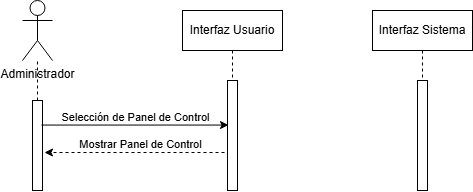

The diagram above was exported from draw.io. Its source (the exported page's mxGraphModel, read from the mxfile embedded in the PNG):
<mxGraphModel dx="791" dy="430" grid="1" gridSize="10" guides="1" tooltips="1" connect="1" arrows="1" fold="1" page="1" pageScale="1" pageWidth="850" pageHeight="1100" math="0" shadow="0">
  <root>
    <mxCell id="0" />
    <mxCell id="1" parent="0" />
    <mxCell id="aM9ryv3xv72pqoxQDRHE-1" parent="1" style="shape=umlLifeline;perimeter=lifelinePerimeter;whiteSpace=wrap;html=1;container=0;dropTarget=0;collapsible=0;recursiveResize=0;outlineConnect=0;portConstraint=eastwest;newEdgeStyle={&quot;edgeStyle&quot;:&quot;elbowEdgeStyle&quot;,&quot;elbow&quot;:&quot;vertical&quot;,&quot;curved&quot;:0,&quot;rounded&quot;:0};" value="Interfaz Sistema" vertex="1">
      <mxGeometry height="180" width="100" x="500" y="40" as="geometry" />
    </mxCell>
    <mxCell id="aM9ryv3xv72pqoxQDRHE-2" parent="aM9ryv3xv72pqoxQDRHE-1" style="html=1;points=[];perimeter=orthogonalPerimeter;outlineConnect=0;targetShapes=umlLifeline;portConstraint=eastwest;newEdgeStyle={&quot;edgeStyle&quot;:&quot;elbowEdgeStyle&quot;,&quot;elbow&quot;:&quot;vertical&quot;,&quot;curved&quot;:0,&quot;rounded&quot;:0};" value="" vertex="1">
      <mxGeometry height="110" width="10" x="45" y="70" as="geometry" />
    </mxCell>
    <mxCell id="achN9ceJEOXHRpk8emwt-4" parent="1" style="shape=umlLifeline;perimeter=lifelinePerimeter;whiteSpace=wrap;html=1;container=0;dropTarget=0;collapsible=0;recursiveResize=0;outlineConnect=0;portConstraint=eastwest;newEdgeStyle={&quot;edgeStyle&quot;:&quot;elbowEdgeStyle&quot;,&quot;elbow&quot;:&quot;vertical&quot;,&quot;curved&quot;:0,&quot;rounded&quot;:0};" value="Interfaz Usuario" vertex="1">
      <mxGeometry height="180" width="100" x="310" y="40" as="geometry" />
    </mxCell>
    <mxCell id="achN9ceJEOXHRpk8emwt-5" parent="achN9ceJEOXHRpk8emwt-4" style="html=1;points=[];perimeter=orthogonalPerimeter;outlineConnect=0;targetShapes=umlLifeline;portConstraint=eastwest;newEdgeStyle={&quot;edgeStyle&quot;:&quot;elbowEdgeStyle&quot;,&quot;elbow&quot;:&quot;vertical&quot;,&quot;curved&quot;:0,&quot;rounded&quot;:0};" value="" vertex="1">
      <mxGeometry height="110" width="10" x="45" y="70" as="geometry" />
    </mxCell>
    <mxCell id="achN9ceJEOXHRpk8emwt-8" parent="1" style="shape=umlActor;verticalLabelPosition=bottom;verticalAlign=top;html=1;outlineConnect=0;" value="Administrador" vertex="1">
      <mxGeometry height="60" width="30" x="150" y="30" as="geometry" />
    </mxCell>
    <mxCell id="achN9ceJEOXHRpk8emwt-11" edge="1" parent="1" source="achN9ceJEOXHRpk8emwt-12" style="endArrow=none;dashed=1;html=1;rounded=0;exitX=0.5;exitY=1;exitDx=0;exitDy=0;" target="achN9ceJEOXHRpk8emwt-8" value="">
      <mxGeometry height="50" relative="1" width="50" as="geometry">
        <mxPoint x="165" y="360" as="sourcePoint" />
        <mxPoint x="165" y="120" as="targetPoint" />
      </mxGeometry>
    </mxCell>
    <mxCell id="achN9ceJEOXHRpk8emwt-12" parent="1" style="rounded=0;whiteSpace=wrap;html=1;" value="" vertex="1">
      <mxGeometry height="90" width="10" x="160" y="130" as="geometry" />
    </mxCell>
    <mxCell id="achN9ceJEOXHRpk8emwt-13" edge="1" parent="1" style="endArrow=classic;html=1;rounded=0;exitX=0.8;exitY=0.104;exitDx=0;exitDy=0;exitPerimeter=0;" value="">
      <mxGeometry height="50" relative="1" width="50" as="geometry">
        <mxPoint x="169" y="154.56000000000006" as="sourcePoint" />
        <mxPoint x="356" y="154.56000000000006" as="targetPoint" />
      </mxGeometry>
    </mxCell>
    <mxCell id="achN9ceJEOXHRpk8emwt-14" connectable="0" parent="achN9ceJEOXHRpk8emwt-13" style="edgeLabel;html=1;align=center;verticalAlign=middle;resizable=0;points=[];" value="Selección de Panel de Control" vertex="1">
      <mxGeometry relative="1" x="-0.189" y="3" as="geometry">
        <mxPoint x="17" y="-5" as="offset" />
      </mxGeometry>
    </mxCell>
    <mxCell id="achN9ceJEOXHRpk8emwt-23" edge="1" parent="1" style="endArrow=classic;html=1;rounded=0;dashed=1;" value="">
      <mxGeometry height="50" relative="1" width="50" as="geometry">
        <Array as="points">
          <mxPoint x="227" y="182" />
        </Array>
        <mxPoint x="352" y="182" as="sourcePoint" />
        <mxPoint x="172" y="182" as="targetPoint" />
      </mxGeometry>
    </mxCell>
    <mxCell id="achN9ceJEOXHRpk8emwt-24" connectable="0" parent="achN9ceJEOXHRpk8emwt-23" style="edgeLabel;html=1;align=center;verticalAlign=middle;resizable=0;points=[];" value="Mostrar Panel de Control" vertex="1">
      <mxGeometry relative="1" x="-0.0685" y="3" as="geometry">
        <mxPoint x="-1" y="-12" as="offset" />
      </mxGeometry>
    </mxCell>
  </root>
</mxGraphModel>